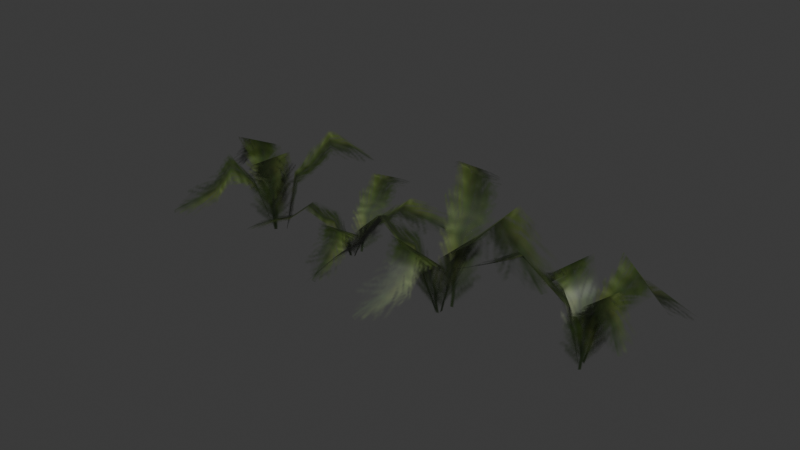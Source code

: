 # Source: source.blend  (saved by Blender 5.2.45; exported with 4.5.12 LTS)
import bpy
from mathutils import Matrix  # noqa: F401  (used for matrix-valued properties, if any)

bpy.ops.wm.read_factory_settings(use_empty=True)
scene = bpy.context.scene
scene.name = 'Grass06'

# ---- collections
col_collection = bpy.data.collections.new('Collection'); scene.collection.children.link(col_collection)

# ---- images (referenced by path relative to the original .blend; pixels are not part of the script)
import os
ASSET_DIR = os.environ.get("B2B_ASSET_DIR", "")  # directory of the original .blend (textures are referenced by path, not embedded)
HERE = os.path.dirname(os.path.abspath(__file__))  # packed textures are extracted next to this script under _unpacked/

def load_image(name, relpath, width, height, colorspace="sRGB"):
    """Load a texture the original file referenced (path relative to the .blend, or extracted next to this script)."""
    p = next((c for c in (os.path.join(HERE, relpath), os.path.join(ASSET_DIR, relpath)) if relpath and os.path.exists(c)), "")
    if p:
        img = bpy.data.images.load(p, check_existing=True)
        img.name = name
    else:  # same state as the original file: an image datablock whose file is absent (Cycles renders it pink)
        img = bpy.data.images.new(name, width, height)
        img.source = "FILE"
        img.filepath = "//" + (relpath or name)
    img.colorspace_settings.name = colorspace
    return img
img_tree_09_tga = load_image('tree_09.tga', '_unpacked/tree_09.a530ec34.tga', 32, 64, 'sRGB')

# ---- materials (node trees are filled in below, after node groups)
mat_tree_09_tga = bpy.data.materials.new('tree_09.tga')
mat_tree_09_tga.diffuse_color = (0.5726, 0.7059, 0.632, 1.0)

# ---- material node trees
mat_tree_09_tga.use_nodes = True; mat_tree_09_tga.node_tree.nodes.clear()
_N = mat_tree_09_tga.node_tree.nodes; _L = mat_tree_09_tga.node_tree.links
n0 = _N.new('ShaderNodeBsdfPrincipled'); n0.name = 'Principled BSDF'; n0.location = (-200, 100)
n0.inputs[10].default_value = 0.005
n1 = _N.new('ShaderNodeOutputMaterial'); n1.name = 'Material Output'; n1.location = (200, 100)
n2 = _N.new('ShaderNodeTexImage'); n2.name = 'Image Texture'; n2.location = (-600, 100)
n2.image = img_tree_09_tga
_L.new(n0.outputs[0], n1.inputs[0])
_L.new(n2.outputs[0], n0.inputs[0])
_L.new(n2.outputs[1], n0.inputs[4])
n1.is_active_output = True

# ---- world
world_world = bpy.data.worlds.new('World'); scene.world = world_world
world_world.use_nodes = True; world_world.node_tree.nodes.clear()
_N = world_world.node_tree.nodes; _L = world_world.node_tree.links
n0 = _N.new('ShaderNodeOutputWorld'); n0.name = 'World Output'; n0.location = (200, 100)
n1 = _N.new('ShaderNodeBackground'); n1.name = 'Background'; n1.location = (-200, 100)
n1.inputs[0].default_value = (0.05088, 0.05088, 0.05088, 1.0)
_L.new(n1.outputs[0], n0.inputs[0])
n0.is_active_output = True
world_world.color = (0.05088, 0.05088, 0.05088)
world_world.sun_shadow_jitter_overblur = 0.0

# ---- meshes
me_grass06 = bpy.data.meshes.new('Grass06')
me_grass06.from_pydata([(7.626, -2.737, 1.145), (-13.61, -7.168, 1.145), (-11.73, -14.74, 27.91), (9.171, -11.47, 27.91), (-10.55, -25.78, 44.29), (8.963, -24.71, 34.76), (-11.4, -33.36, 32.96), (7.574, -33.12, 23.43), (-17.32, -49.92, 23.04), (0.3246, -51.36, 13.52), (-2.075, 9.199, 1.178), (-1.256, -16.62, 1.178), (5.929, -16.84, 34.27), (6.048, 9.664, 34.27), (27.3, -22.95, 51.21), (31.79, 5.88, 60.74), (52.64, -35.52, 42.12), (75.41, -24.41, 51.65), (0.4175, -14.02, 1.066), (-9.38, 8.455, 1.066), (-17.67, 3.906, 30.89), (-8.218, -16.85, 30.89), (-29.14, -5.029, 38.54), (-20.13, -22.5, 48.06), (-35.82, -11.86, 25.89), (-27.75, -27.83, 35.41), (-48.3, -30.98, 14.82), (-43.54, -44.92, 14.82), (-10.87, 1.357, 1.524), (11.82, 3.451, 1.524), (11.03, 10.47, 32.46), (-12.26, 7.724, 32.46), (4.207, 30.83, 46.81), (-20.2, 26.45, 56.34), (-12.09, 56.68, 39.11), (-38.28, 47.19, 39.11), (-103.6, 1.087, 1.384), (-119.2, 11.99, 1.384), (-123.1, 5.712, 24.86), (-107.6, -5.189, 24.86), (-129.0, -3.756, 39.23), (-114.3, -14.73, 30.87), (-133.5, -10.22, 29.29), (-118.8, -21.19, 20.93), (-144.7, -26.26, 20.59), (-130.0, -37.24, 12.24), (-101.7, 12.96, 1.412), (-117.5, -2.902, 1.412), (-112.7, -7.215, 30.44), (-96.82, 8.646, 30.44), (-99.33, -20.57, 45.3), (-82.6, -4.634, 53.66), (-82.15, -34.43, 37.33), (-60.35, -30.65, 45.69), (-115.0, -2.082, 1.314), (-106.0, 17.14, 1.314), (-113.3, 20.83, 27.47), (-122.3, 1.601, 27.47), (-125.1, 26.32, 34.18), (-133.2, 7.173, 42.54), (-133.1, 30.04, 23.09), (-141.2, 10.89, 31.44), (-152.9, 39.28, 13.38), (-161.8, 20.06, 13.38), (-111.8, 14.68, 1.716), (-97.26, 2.466, 1.716), (-93.37, 6.511, 28.85), (-107.9, 18.73, 28.85), (-83.08, 18.77, 41.44), (-96.77, 31.06, 49.8), (-69.61, 34.82, 34.69), (-84.17, 47.03, 34.69), (57.85, -3.389, 0.9885), (70.06, 10.06, 0.9885), (64.08, 14.11, 24.67), (51.85, 0.6537, 24.67), (55.05, 20.15, 39.17), (42.79, 7.483, 30.74), (48.94, 24.8, 29.14), (36.67, 12.13, 20.71), (33.81, 36.42, 20.37), (21.48, 23.73, 11.94), (69.63, -6.016, 1.017), (54.95, 9.622, 1.017), (50.22, 5.487, 30.3), (64.92, -10.15, 30.3), (35.73, -5.845, 45.29), (50.49, -22.31, 53.73), (20.48, -20.78, 37.25), (22.73, -41.21, 45.68), (55.57, 7.19, 0.9182), (74.18, -2.377, 0.9182), (78.47, 4.018, 27.31), (59.87, 13.61, 27.31), (84.96, 14.33, 34.08), (66.4, 23.16, 42.51), (89.38, 21.29, 22.88), (70.83, 30.15, 31.32), (100.4, 38.5, 13.09), (81.9, 48.21, 13.09), (72.17, 3.112, 1.323), (58.74, -9.338, 1.323), (62.51, -13.17, 28.7), (75.93, -0.7196, 28.7), (74.07, -23.37, 41.4), (87.46, -11.71, 49.83), (89.26, -36.61, 34.59), (102.6, -24.16, 34.59), (-56.61, 12.84, 0.2411), (-73.57, 6.681, 0.9616), (-70.55, 0.6893, 15.56), (-53.58, 6.86, 15.21), (-66.28, -8.87, 24.41), (-49.76, -3.469, 19.12), (-63.76, -15.98, 18.49), (-47.27, -10.63, 13.1), (-57.45, -33.57, 13.63), (-40.99, -28.27, 8.222), (-64.78, 20.84, 0.1108), (-61.07, -0.1261, 0.9607), (-54.75, 1.847, 18.82), (-58.45, 22.83, 18.52), (-37.04, 5.039, 28.06), (-40.34, 26.72, 33.54), (-16.91, 10.83, 22.84), (-7.954, 29.88, 28.29), (-60.3, 2.329, 0.7688), (-70.38, 19.77, 0.243), (-76.93, 16.62, 16.93), (-66.85, -0.8294, 17.15), (-87.59, 10.51, 21.27), (-77.07, -6.188, 26.43), (-94.9, 6.211, 14.67), (-84.35, -10.43, 19.87), (-113.0, -4.329, 9.492), (-102.9, -21.78, 9.876), (-71.63, 13.91, 0.7927), (-54.2, 18.57, 0.1325), (-54.92, 24.34, 17.44), (-72.36, 19.67, 17.69), (-58.8, 39.11, 25.51), (-75.83, 35.16, 30.96), (-63.98, 58.3, 20.87), (-81.41, 53.63, 21.04)], [], [(0, 1, 2), (2, 3, 0), (3, 2, 4), (4, 5, 3), (5, 4, 6), (6, 7, 5), (7, 6, 8), (8, 9, 7), (10, 11, 12), (12, 13, 10), (13, 12, 14), (14, 15, 13), (15, 14, 16), (16, 17, 15), (18, 19, 20), (20, 21, 18), (21, 20, 22), (22, 23, 21), (23, 22, 24), (24, 25, 23), (25, 24, 26), (26, 27, 25), (28, 29, 30), (30, 31, 28), (31, 30, 32), (32, 33, 31), (33, 32, 34), (34, 35, 33), (36, 37, 38), (38, 39, 36), (39, 38, 40), (40, 41, 39), (41, 40, 42), (42, 43, 41), (43, 42, 44), (44, 45, 43), (46, 47, 48), (48, 49, 46), (49, 48, 50), (50, 51, 49), (51, 50, 52), (52, 53, 51), (54, 55, 56), (56, 57, 54), (57, 56, 58), (58, 59, 57), (59, 58, 60), (60, 61, 59), (61, 60, 62), (62, 63, 61), (64, 65, 66), (66, 67, 64), (67, 66, 68), (68, 69, 67), (69, 68, 70), (70, 71, 69), (72, 73, 74), (74, 75, 72), (75, 74, 76), (76, 77, 75), (77, 76, 78), (78, 79, 77), (79, 78, 80), (80, 81, 79), (82, 83, 84), (84, 85, 82), (85, 84, 86), (86, 87, 85), (87, 86, 88), (88, 89, 87), (90, 91, 92), (92, 93, 90), (93, 92, 94), (94, 95, 93), (95, 94, 96), (96, 97, 95), (97, 96, 98), (98, 99, 97), (100, 101, 102), (102, 103, 100), (103, 102, 104), (104, 105, 103), (105, 104, 106), (106, 107, 105), (108, 109, 110), (110, 111, 108), (111, 110, 112), (112, 113, 111), (113, 112, 114), (114, 115, 113), (115, 114, 116), (116, 117, 115), (118, 119, 120), (120, 121, 118), (121, 120, 122), (122, 123, 121), (123, 122, 124), (124, 125, 123), (126, 127, 128), (128, 129, 126), (129, 128, 130), (130, 131, 129), (131, 130, 132), (132, 133, 131), (133, 132, 134), (134, 135, 133), (136, 137, 138), (138, 139, 136), (139, 138, 140), (140, 141, 139), (141, 140, 142), (142, 143, 141)])
me_grass06.polygons.foreach_set('use_smooth', [True] * 112)
_uv = me_grass06.uv_layers.new(name='Float2')
_uv.uv.foreach_set('vector', [0.0025, 0.0005, 0.9995, 0.0005, 0.9995, 0.2502, 0.9995, 0.2502, 0.0025, 0.2502, 0.0025, 0.0005, 0.0025, 0.2502, 0.9995, 0.2502, 0.9995, 0.5, 0.9995, 0.5, 0.0025, 0.5, 0.0025, 0.2502, 0.0025, 0.5, 0.9995, 0.5, 0.9995, 0.7498, 0.9995, 0.7498, 0.0025, 0.7498, 0.0025, 0.5, 0.0025, 0.7498, 0.9995, 0.7498, 0.9995, 0.9995, 0.9995, 0.9995, 0.0025, 0.9995, 0.0025, 0.7498, 0.0005, 0.0079, 0.9975, 0.0079, 0.9975, 0.335, 0.9975, 0.335, 0.0005, 0.335, 0.0005, 0.0079, 0.0005, 0.335, 0.9975, 0.335, 0.9975, 0.6622, 0.9975, 0.6622, 0.0005, 0.6622, 0.0005, 0.335, 0.0005, 0.6622, 0.9975, 0.6622, 0.9975, 0.9894, 0.9975, 0.9894, 0.0005, 0.9894, 0.0005, 0.6622, 0.0025, 0.0005, 0.9995, 0.0005, 0.9995, 0.2502, 0.9995, 0.2502, 0.0025, 0.2502, 0.0025, 0.0005, 0.0025, 0.2502, 0.9995, 0.2502, 0.9995, 0.5, 0.9995, 0.5, 0.0025, 0.5, 0.0025, 0.2502, 0.0025, 0.5, 0.9995, 0.5, 0.9995, 0.7498, 0.9995, 0.7498, 0.0025, 0.7498, 0.0025, 0.5, 0.0025, 0.7498, 0.9995, 0.7498, 0.9995, 0.9995, 0.9995, 0.9995, 0.0025, 0.9995, 0.0025, 0.7498, 0.0005, 0.0079, 0.9975, 0.0079, 0.9975, 0.335, 0.9975, 0.335, 0.0005, 0.335, 0.0005, 0.0079, 0.0005, 0.335, 0.9975, 0.335, 0.9975, 0.6622, 0.9975, 0.6622, 0.0005, 0.6622, 0.0005, 0.335, 0.0005, 0.6622, 0.9975, 0.6622, 0.9975, 0.9894, 0.9975, 0.9894, 0.0005, 0.9894, 0.0005, 0.6622, 0.0025, 0.0005, 0.9995, 0.0005, 0.9995, 0.2502, 0.9995, 0.2502, 0.0025, 0.2502, 0.0025, 0.0005, 0.0025, 0.2502, 0.9995, 0.2502, 0.9995, 0.5, 0.9995, 0.5, 0.0025, 0.5, 0.0025, 0.2502, 0.0025, 0.5, 0.9995, 0.5, 0.9995, 0.7498, 0.9995, 0.7498, 0.0025, 0.7498, 0.0025, 0.5, 0.0025, 0.7498, 0.9995, 0.7498, 0.9995, 0.9995, 0.9995, 0.9995, 0.0025, 0.9995, 0.0025, 0.7498, 0.0005, 0.0079, 0.9975, 0.0079, 0.9975, 0.335, 0.9975, 0.335, 0.0005, 0.335, 0.0005, 0.0079, 0.0005, 0.335, 0.9975, 0.335, 0.9975, 0.6622, 0.9975, 0.6622, 0.0005, 0.6622, 0.0005, 0.335, 0.0005, 0.6622, 0.9975, 0.6622, 0.9975, 0.9894, 0.9975, 0.9894, 0.0005, 0.9894, 0.0005, 0.6622, 0.0025, 0.0005, 0.9995, 0.0005, 0.9995, 0.2502, 0.9995, 0.2502, 0.0025, 0.2502, 0.0025, 0.0005, 0.0025, 0.2502, 0.9995, 0.2502, 0.9995, 0.5, 0.9995, 0.5, 0.0025, 0.5, 0.0025, 0.2502, 0.0025, 0.5, 0.9995, 0.5, 0.9995, 0.7498, 0.9995, 0.7498, 0.0025, 0.7498, 0.0025, 0.5, 0.0025, 0.7498, 0.9995, 0.7498, 0.9995, 0.9995, 0.9995, 0.9995, 0.0025, 0.9995, 0.0025, 0.7498, 0.0005, 0.0079, 0.9975, 0.0079, 0.9975, 0.335, 0.9975, 0.335, 0.0005, 0.335, 0.0005, 0.0079, 0.0005, 0.335, 0.9975, 0.335, 0.9975, 0.6622, 0.9975, 0.6622, 0.0005, 0.6622, 0.0005, 0.335, 0.0005, 0.6622, 0.9975, 0.6622, 0.9975, 0.9894, 0.9975, 0.9894, 0.0005, 0.9894, 0.0005, 0.6622, 0.0025, 0.0005, 0.9995, 0.0005, 0.9995, 0.2502, 0.9995, 0.2502, 0.0025, 0.2502, 0.0025, 0.0005, 0.0025, 0.2502, 0.9995, 0.2502, 0.9995, 0.5, 0.9995, 0.5, 0.0025, 0.5, 0.0025, 0.2502, 0.0025, 0.5, 0.9995, 0.5, 0.9995, 0.7498, 0.9995, 0.7498, 0.0025, 0.7498, 0.0025, 0.5, 0.0025, 0.7498, 0.9995, 0.7498, 0.9995, 0.9995, 0.9995, 0.9995, 0.0025, 0.9995, 0.0025, 0.7498, 0.0005, 0.0079, 0.9975, 0.0079, 0.9975, 0.335, 0.9975, 0.335, 0.0005, 0.335, 0.0005, 0.0079, 0.0005, 0.335, 0.9975, 0.335, 0.9975, 0.6622, 0.9975, 0.6622, 0.0005, 0.6622, 0.0005, 0.335, 0.0005, 0.6622, 0.9975, 0.6622, 0.9975, 0.9894, 0.9975, 0.9894, 0.0005, 0.9894, 0.0005, 0.6622, 0.0025, 0.0005, 0.9995, 0.0005, 0.9995, 0.2502, 0.9995, 0.2502, 0.0025, 0.2502, 0.0025, 0.0005, 0.0025, 0.2502, 0.9995, 0.2502, 0.9995, 0.5, 0.9995, 0.5, 0.0025, 0.5, 0.0025, 0.2502, 0.0025, 0.5, 0.9995, 0.5, 0.9995, 0.7498, 0.9995, 0.7498, 0.0025, 0.7498, 0.0025, 0.5, 0.0025, 0.7498, 0.9995, 0.7498, 0.9995, 0.9995, 0.9995, 0.9995, 0.0025, 0.9995, 0.0025, 0.7498, 0.0005, 0.0079, 0.9975, 0.0079, 0.9975, 0.335, 0.9975, 0.335, 0.0005, 0.335, 0.0005, 0.0079, 0.0005, 0.335, 0.9975, 0.335, 0.9975, 0.6622, 0.9975, 0.6622, 0.0005, 0.6622, 0.0005, 0.335, 0.0005, 0.6622, 0.9975, 0.6622, 0.9975, 0.9894, 0.9975, 0.9894, 0.0005, 0.9894, 0.0005, 0.6622, 0.0025, 0.0005, 0.9995, 0.0005, 0.9995, 0.2502, 0.9995, 0.2502, 0.0025, 0.2502, 0.0025, 0.0005, 0.0025, 0.2502, 0.9995, 0.2502, 0.9995, 0.5, 0.9995, 0.5, 0.0025, 0.5, 0.0025, 0.2502, 0.0025, 0.5, 0.9995, 0.5, 0.9995, 0.7498, 0.9995, 0.7498, 0.0025, 0.7498, 0.0025, 0.5, 0.0025, 0.7498, 0.9995, 0.7498, 0.9995, 0.9995, 0.9995, 0.9995, 0.0025, 0.9995, 0.0025, 0.7498, 0.0005, 0.0079, 0.9975, 0.0079, 0.9975, 0.335, 0.9975, 0.335, 0.0005, 0.335, 0.0005, 0.0079, 0.0005, 0.335, 0.9975, 0.335, 0.9975, 0.6622, 0.9975, 0.6622, 0.0005, 0.6622, 0.0005, 0.335, 0.0005, 0.6622, 0.9975, 0.6622, 0.9975, 0.9894, 0.9975, 0.9894, 0.0005, 0.9894, 0.0005, 0.6622, 0.0025, 0.0005, 0.9995, 0.0005, 0.9995, 0.2502, 0.9995, 0.2502, 0.0025, 0.2502, 0.0025, 0.0005, 0.0025, 0.2502, 0.9995, 0.2502, 0.9995, 0.5, 0.9995, 0.5, 0.0025, 0.5, 0.0025, 0.2502, 0.0025, 0.5, 0.9995, 0.5, 0.9995, 0.7498, 0.9995, 0.7498, 0.0025, 0.7498, 0.0025, 0.5, 0.0025, 0.7498, 0.9995, 0.7498, 0.9995, 0.9995, 0.9995, 0.9995, 0.0025, 0.9995, 0.0025, 0.7498, 0.0005, 0.0079, 0.9975, 0.0079, 0.9975, 0.335, 0.9975, 0.335, 0.0005, 0.335, 0.0005, 0.0079, 0.0005, 0.335, 0.9975, 0.335, 0.9975, 0.6622, 0.9975, 0.6622, 0.0005, 0.6622, 0.0005, 0.335, 0.0005, 0.6622, 0.9975, 0.6622, 0.9975, 0.9894, 0.9975, 0.9894, 0.0005, 0.9894, 0.0005, 0.6622])
me_grass06.materials.append(mat_tree_09_tga)
me_grass06.update()
me_grass06.normals_split_custom_set([tuple(v) for v in zip(*[iter([-0.1715, 0.9393, 0.2972, -0.1961, 0.9399, 0.2796, -0.1586, 0.9076, 0.3888, -0.1586, 0.9076, 0.3888, 0.03777, 0.7877, 0.6149, -0.1715, 0.9393, 0.2972, 0.03777, 0.7877, 0.6149, -0.1586, 0.9076, 0.3888, 0.2702, 0.2146, 0.9386, 0.2702, 0.2146, 0.9386, 0.3969, -0.4834, 0.7803, 0.03777, 0.7877, 0.6149, 0.3969, -0.4834, 0.7803, 0.2702, 0.2146, 0.9386, 0.322, -0.7284, 0.6047, 0.322, -0.7284, 0.6047, 0.3437, -0.6432, 0.6842, 0.3969, -0.4834, 0.7803, 0.3437, -0.6432, 0.6842, 0.322, -0.7284, 0.6047, 0.3675, -0.5616, 0.7413, 0.3675, -0.5616, 0.7413, 0.3607, -0.5518, 0.7519, 0.3437, -0.6432, 0.6842, -0.9742, -0.01328, 0.2252, -0.9768, -0.03098, 0.2119, -0.9013, -0.008399, 0.4331, -0.9013, -0.008399, 0.4331, -0.804, -0.0371, 0.5934, -0.9742, -0.01328, 0.2252, -0.804, -0.0371, 0.5934, -0.9013, -0.008399, 0.4331, -0.4338, -0.1641, 0.886, -0.4338, -0.1641, 0.886, -0.2529, -0.3326, 0.9085, -0.804, -0.0371, 0.5934, -0.2529, -0.3326, 0.9085, -0.4338, -0.1641, 0.886, 0.01418, -0.4041, 0.9146, 0.01418, -0.4041, 0.9146, -0.1398, -0.4638, 0.8748, -0.2529, -0.3326, 0.9085, 0.8727, 0.3888, 0.2954, 0.8742, 0.381, 0.3011, 0.7771, 0.3478, 0.5246, 0.7771, 0.3478, 0.5246, 0.6589, 0.4241, 0.6212, 0.8727, 0.3888, 0.2954, 0.6589, 0.4241, 0.6212, 0.7771, 0.3478, 0.5246, 0.06918, 0.3107, 0.948, 0.06918, 0.3107, 0.948, -0.5546, 0.1756, 0.8134, 0.6589, 0.4241, 0.6212, -0.5546, 0.1756, 0.8134, 0.06918, 0.3107, 0.948, -0.8019, -0.0626, 0.5942, -0.8019, -0.0626, 0.5942, -0.7478, -0.0903, 0.6577, -0.5546, 0.1756, 0.8134, -0.7478, -0.0903, 0.6577, -0.8019, -0.0626, 0.5942, -0.6985, -0.0861, 0.7104, -0.6985, -0.0861, 0.7104, -0.6711, -0.2292, 0.705, -0.7478, -0.0903, 0.6577, 0.1021, -0.9715, 0.2139, 0.08961, -0.9708, 0.2225, 0.0961, -0.8899, 0.4458, 0.0961, -0.8899, 0.4458, 0.196, -0.7796, 0.5948, 0.1021, -0.9715, 0.2139, 0.196, -0.7796, 0.5948, 0.0961, -0.8899, 0.4458, 0.2725, -0.3123, 0.9101, 0.2725, -0.3123, 0.9101, 0.185, 0.1172, 0.9757, 0.196, -0.7796, 0.5948, 0.185, 0.1172, 0.9757, 0.2725, -0.3123, 0.9101, 0.0372, 0.4873, 0.8725, 0.0372, 0.4873, 0.8725, -0.1899, 0.5241, 0.8302, 0.185, 0.1172, 0.9757, 0.5471, 0.7813, 0.3004, 0.5471, 0.7813, 0.3004, 0.5233, 0.7473, 0.4096, 0.5233, 0.7473, 0.4096, 0.557, 0.5549, 0.6179, 0.5471, 0.7813, 0.3004, 0.557, 0.5549, 0.6179, 0.5233, 0.7473, 0.4096, 0.3599, 0.003696, 0.933, 0.3599, 0.003696, 0.933, 0.0408, -0.5701, 0.8206, 0.557, 0.5549, 0.6179, 0.0408, -0.5701, 0.8206, 0.3599, 0.003696, 0.933, -0.1256, -0.702, 0.701, -0.1256, -0.702, 0.701, -0.01602, -0.6192, 0.785, 0.0408, -0.5701, 0.8206, -0.01602, -0.6192, 0.785, -0.1256, -0.702, 0.701, 0.09118, -0.5231, 0.8474, 0.09118, -0.5231, 0.8474, 0.09118, -0.5231, 0.8474, -0.01602, -0.6192, 0.785, -0.6901, 0.6901, 0.2179, -0.6901, 0.6901, 0.2179, -0.6386, 0.6386, 0.4293, -0.6386, 0.6386, 0.4293, -0.6301, 0.5262, 0.5711, -0.6901, 0.6901, 0.2179, -0.6301, 0.5262, 0.5711, -0.6386, 0.6386, 0.4293, -0.4268, 0.1309, 0.8948, -0.4268, 0.1309, 0.8948, -0.3484, -0.2204, 0.9111, -0.6301, 0.5262, 0.5711, -0.3484, -0.2204, 0.9111, -0.4268, 0.1309, 0.8948, -0.1134, -0.4789, 0.8705, -0.1134, -0.4789, 0.8705, -0.2442, -0.469, 0.8488, -0.3484, -0.2204, 0.9111, 0.865, -0.4034, 0.2984, 0.865, -0.4034, 0.2984, 0.7677, -0.358, 0.5315, 0.7677, -0.358, 0.5315, 0.7356, -0.2375, 0.6344, 0.865, -0.4034, 0.2984, 0.7356, -0.2375, 0.6344, 0.7677, -0.358, 0.5315, 0.2765, 0.1148, 0.9541, 0.2765, 0.1148, 0.9541, -0.195, 0.4604, 0.866, 0.7356, -0.2375, 0.6344, -0.195, 0.4604, 0.866, 0.2765, 0.1148, 0.9541, -0.4821, 0.5136, 0.7098, -0.4821, 0.5136, 0.7098, -0.471, 0.4274, 0.7716, -0.195, 0.4604, 0.866, -0.471, 0.4274, 0.7716, -0.4821, 0.5136, 0.7098, -0.3946, 0.3718, 0.8403, -0.3946, 0.3718, 0.8403, -0.5656, 0.2637, 0.7814, -0.471, 0.4274, 0.7716, -0.6295, -0.7502, 0.2021, -0.6295, -0.7502, 0.2021, -0.5835, -0.6955, 0.4193, -0.5835, -0.6955, 0.4193, -0.4655, -0.6889, 0.5556, -0.6295, -0.7502, 0.2021, -0.4655, -0.6889, 0.5556, -0.5835, -0.6955, 0.4193, -0.08046, -0.4868, 0.8698, -0.08046, -0.4868, 0.8698, 0.2419, -0.14, 0.9601, -0.4655, -0.6889, 0.5556, 0.2419, -0.14, 0.9601, -0.08046, -0.4868, 0.8698, 0.4524, 0.213, 0.866, 0.4524, 0.213, 0.866, 0.3834, 0.4569, 0.8026, 0.2419, -0.14, 0.9601, 0.7085, -0.6438, 0.2892, 0.7086, -0.6437, 0.2891, 0.6794, -0.6174, 0.3965, 0.6794, -0.6174, 0.3965, 0.4904, -0.6352, 0.5967, 0.7085, -0.6438, 0.2892, 0.4904, -0.6352, 0.5967, 0.6794, -0.6174, 0.3965, -0.03076, -0.384, 0.9228, -0.03076, -0.384, 0.9228, -0.5753, 0.01278, 0.8178, 0.4904, -0.6352, 0.5967, -0.5753, 0.01278, 0.8178, -0.03076, -0.384, 0.9228, -0.6867, 0.2, 0.6989, -0.6867, 0.2, 0.6989, -0.615, 0.07412, 0.785, -0.5753, 0.01278, 0.8178, -0.615, 0.07412, 0.785, -0.6867, 0.2, 0.6989, -0.5288, -0.05035, 0.8472, -0.5288, -0.05035, 0.8472, -0.5283, -0.05028, 0.8476, -0.615, 0.07412, 0.785, 0.7128, 0.6694, 0.2096, 0.7129, 0.6692, 0.2097, 0.662, 0.6218, 0.4185, 0.662, 0.6218, 0.4185, 0.553, 0.6219, 0.5544, 0.7128, 0.6694, 0.2096, 0.553, 0.6219, 0.5544, 0.662, 0.6218, 0.4185, 0.1537, 0.4429, 0.8833, 0.1537, 0.4429, 0.8833, -0.1998, 0.386, 0.9006, 0.553, 0.6219, 0.5544, -0.1998, 0.386, 0.9006, 0.1537, 0.4429, 0.8833, -0.4688, 0.1601, 0.8687, -0.4688, 0.1601, 0.8687, -0.4476, 0.2987, 0.8429, -0.1998, 0.386, 0.9006, -0.4395, -0.8539, 0.2788, -0.439, -0.8543, 0.2783, -0.3936, -0.7642, 0.511, -0.3936, -0.7642, 0.511, -0.2804, -0.7426, 0.6082, -0.4395, -0.8539, 0.2788, -0.2804, -0.7426, 0.6082, -0.3936, -0.7642, 0.511, 0.09203, -0.3046, 0.948, 0.09203, -0.3046, 0.948, 0.4784, 0.1846, 0.8585, -0.2804, -0.7426, 0.6082, 0.4784, 0.1846, 0.8585, 0.09203, -0.3046, 0.948, 0.541, 0.4701, 0.6974, 0.541, 0.4701, 0.6974, 0.4577, 0.4652, 0.7577, 0.4784, 0.1846, 0.8585, 0.4577, 0.4652, 0.7577, 0.541, 0.4701, 0.6974, 0.4007, 0.3901, 0.829, 0.4007, 0.3901, 0.829, 0.3036, 0.578, 0.7574, 0.4577, 0.4652, 0.7577, -0.6672, 0.7196, 0.1925, -0.667, 0.7197, 0.1927, -0.6215, 0.67, 0.406, -0.6215, 0.67, 0.406, -0.6335, 0.5513, 0.5429, -0.6672, 0.7196, 0.1925, -0.6335, 0.5513, 0.5429, -0.6215, 0.67, 0.406, -0.4796, 0.1302, 0.8678, -0.4796, 0.1302, 0.8678, -0.1566, -0.2523, 0.9549, -0.6335, 0.5513, 0.5429, -0.1566, -0.2523, 0.9549, -0.4796, 0.1302, 0.8678, 0.178, -0.5044, 0.8449, 0.178, -0.5044, 0.8449, 0.4214, -0.4512, 0.7867, -0.1566, -0.2523, 0.9549, -0.3002, 0.8612, 0.4102, -0.2951, 0.8609, 0.4145, -0.2753, 0.7959, 0.5393, -0.2753, 0.7959, 0.5393, -0.1259, 0.6658, 0.7354, -0.3002, 0.8612, 0.4102, -0.1259, 0.6658, 0.7354, -0.2753, 0.7959, 0.5393, 0.1426, 0.2063, 0.9681, 0.1426, 0.2063, 0.9681, 0.3635, -0.2208, 0.9051, -0.1259, 0.6658, 0.7354, 0.3635, -0.2208, 0.9051, 0.1426, 0.2063, 0.9681, 0.3958, -0.3823, 0.835, 0.3958, -0.3823, 0.835, 0.3755, -0.2594, 0.8898, 0.3635, -0.2208, 0.9051, 0.3755, -0.2594, 0.8898, 0.3958, -0.3823, 0.835, 0.3471, -0.1325, 0.9284, 0.3471, -0.1325, 0.9284, 0.3476, -0.1327, 0.9282, 0.3755, -0.2594, 0.8898, -0.9275, -0.1545, 0.3403, -0.9267, -0.1501, 0.3444, -0.8193, -0.1336, 0.5576, -0.8193, -0.1336, 0.5576, -0.6892, -0.1788, 0.7022, -0.9275, -0.1545, 0.3403, -0.6892, -0.1788, 0.7022, -0.8193, -0.1336, 0.5576, -0.2658, -0.1963, 0.9438, -0.2658, -0.1963, 0.9438, -0.03464, -0.2988, 0.9537, -0.6892, -0.1788, 0.7022, -0.03464, -0.2988, 0.9537, -0.2658, -0.1963, 0.9438, 0.2415, -0.2714, 0.9317, 0.2415, -0.2714, 0.9317, 0.1828, -0.3494, 0.919, -0.03464, -0.2988, 0.9537, 0.7894, 0.4648, 0.4011, 0.7891, 0.4682, 0.3977, 0.6696, 0.3973, 0.6275, 0.6696, 0.3973, 0.6275, 0.5307, 0.403, 0.7456, 0.7894, 0.4648, 0.4011, 0.5307, 0.403, 0.7456, 0.6696, 0.3973, 0.6275, 0.03668, 0.2088, 0.9773, 0.03668, 0.2088, 0.9773, -0.328, 0.08441, 0.9409, 0.5307, 0.403, 0.7456, -0.328, 0.08441, 0.9409, 0.03668, 0.2088, 0.9773, -0.5267, -0.06888, 0.8473, -0.5267, -0.06888, 0.8473, -0.444, -0.08491, 0.892, -0.328, 0.08441, 0.9409, -0.444, -0.08491, 0.892, -0.5267, -0.06888, 0.8473, -0.3504, -0.05251, 0.9351, -0.3504, -0.05251, 0.9351, -0.3708, -0.1942, 0.9082, -0.444, -0.08491, 0.892, 0.2528, -0.9136, 0.3186, 0.2561, -0.9137, 0.3154, 0.2272, -0.8095, 0.5413, 0.2272, -0.8095, 0.5413, 0.2644, -0.6759, 0.6879, 0.2528, -0.9136, 0.3186, 0.2644, -0.6759, 0.6879, 0.2272, -0.8095, 0.5413, 0.2654, -0.2601, 0.9284, 0.2654, -0.2601, 0.9284, 0.1867, 0.06674, 0.9801, 0.2644, -0.6759, 0.6879, 0.1867, 0.06674, 0.9801, 0.2654, -0.2601, 0.9284, 0.06149, 0.372, 0.9262, 0.06149, 0.372, 0.9262, -0.1103, 0.4439, 0.8893, 0.1867, 0.06674, 0.9801])] * 3)])
arm_grass06_skeleton = bpy.data.armatures.new('Grass06_skeleton')  # bones are not reproduced

# ---- objects
ob_grass06_skeleton = bpy.data.objects.new('Grass06_skeleton', arm_grass06_skeleton)
ob_grass06 = bpy.data.objects.new('Grass06', me_grass06)

# ---- transforms, parenting, visibility, modifiers, constraints
ob_grass06_skeleton.location = (0.0, 0.0, 0.0)
ob_grass06_skeleton.show_in_front = True
ob_grass06.parent = ob_grass06_skeleton
ob_grass06.location = (0.0, 0.0, 0.0)
_vg = ob_grass06.vertex_groups.new(name='Box01')
_vg.add([0, 1, 2, 3, 4, 5, 6, 7, 8, 9, 10, 11, 12, 13, 14, 15, 16, 17, 18, 19, 20, 21, 22, 23, 24, 25, 26, 27, 28, 29, 30, 31, 32, 33, 34, 35], 1.0, 'REPLACE')
_vg = ob_grass06.vertex_groups.new(name='Box02')
_vg.add([36, 37, 38, 39, 40, 41, 42, 43, 44, 45, 46, 47, 48, 49, 50, 51, 52, 53, 54, 55, 56, 57, 58, 59, 60, 61, 62, 63, 64, 65, 66, 67, 68, 69, 70, 71], 1.0, 'REPLACE')
_vg = ob_grass06.vertex_groups.new(name='Box03')
_vg.add([72, 73, 74, 75, 76, 77, 78, 79, 80, 81, 82, 83, 84, 85, 86, 87, 88, 89, 90, 91, 92, 93, 94, 95, 96, 97, 98, 99, 100, 101, 102, 103, 104, 105, 106, 107], 1.0, 'REPLACE')
_vg = ob_grass06.vertex_groups.new(name='Box04')
_vg.add([108, 109, 110, 111, 112, 113, 114, 115, 116, 117, 118, 119, 120, 121, 122, 123, 124, 125, 126, 127, 128, 129, 130, 131, 132, 133, 134, 135, 136, 137, 138, 139, 140, 141, 142, 143], 1.0, 'REPLACE')
_m = ob_grass06.modifiers.new('Armature', 'ARMATURE')
_m.object = ob_grass06_skeleton

# ---- collection membership
scene.collection.objects.link(ob_grass06_skeleton)
scene.collection.objects.link(ob_grass06)

# ---- scene / render settings (as saved in the file)
scene.frame_start = 0; scene.frame_end = 0; scene.frame_set(0)
scene.render.engine = 'BLENDER_EEVEE_NEXT'
scene.render.bake_bias = 0.0
scene.render.bake_samples = 0
scene.render.compositor_device = 'GPU'
scene.eevee.use_volume_custom_range = False
scene.eevee.fast_gi_thickness_near = 0.1
scene.eevee.fast_gi_thickness_far = 0.0
scene.eevee.ray_tracing_options.screen_trace_thickness = 0.1
bpy.context.view_layer.update()

# ---- added for rendering (the .blend has no active camera and no usable light): camera, sun
cam_auto = bpy.data.cameras.new('AutoCamera')
cam_auto.lens = 50.0
cam_auto.sensor_width = 36.0
cam_auto.clip_end = 4751.42
ob_auto_camera = bpy.data.objects.new('AutoCamera', cam_auto)
scene.collection.objects.link(ob_auto_camera)
ob_auto_camera.location = (241.112, -321.416, 247.015)
ob_auto_camera.rotation_euler = (1.09748, -7.21219e-08, 0.694738)
scene.camera = ob_auto_camera
light_auto_sun = bpy.data.lights.new('AutoSun', 'SUN')
light_auto_sun.energy = 3.0
light_auto_sun.angle = 0.0523599
ob_auto_sun = bpy.data.objects.new('AutoSun', light_auto_sun)
scene.collection.objects.link(ob_auto_sun)
ob_auto_sun.rotation_euler = (0.872665, 0.174533, 0.523599)
bpy.context.view_layer.update()
